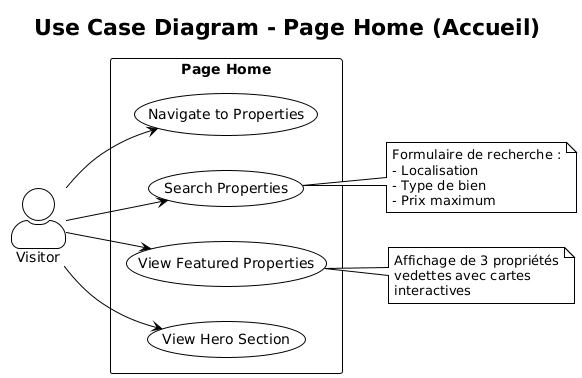

The diagram above was rendered by PlantUML. Its source (embedded in the PNG):
@startuml
!theme plain
skinparam backgroundColor white
skinparam actorStyle awesome

title Use Case Diagram - Page Home (Accueil)

left to right direction

actor "Visitor" as visitor

rectangle "Page Home" {
    usecase "View Hero Section" as UC1
    usecase "Search Properties" as UC2
    usecase "View Featured Properties" as UC3
    usecase "Navigate to Properties" as UC4
}

visitor --> UC1
visitor --> UC2
visitor --> UC3
visitor --> UC4


note right of UC2
  Formulaire de recherche :
  - Localisation
  - Type de bien
  - Prix maximum
end note

note right of UC3
  Affichage de 3 propriétés
  vedettes avec cartes
  interactives
end note
@enduml